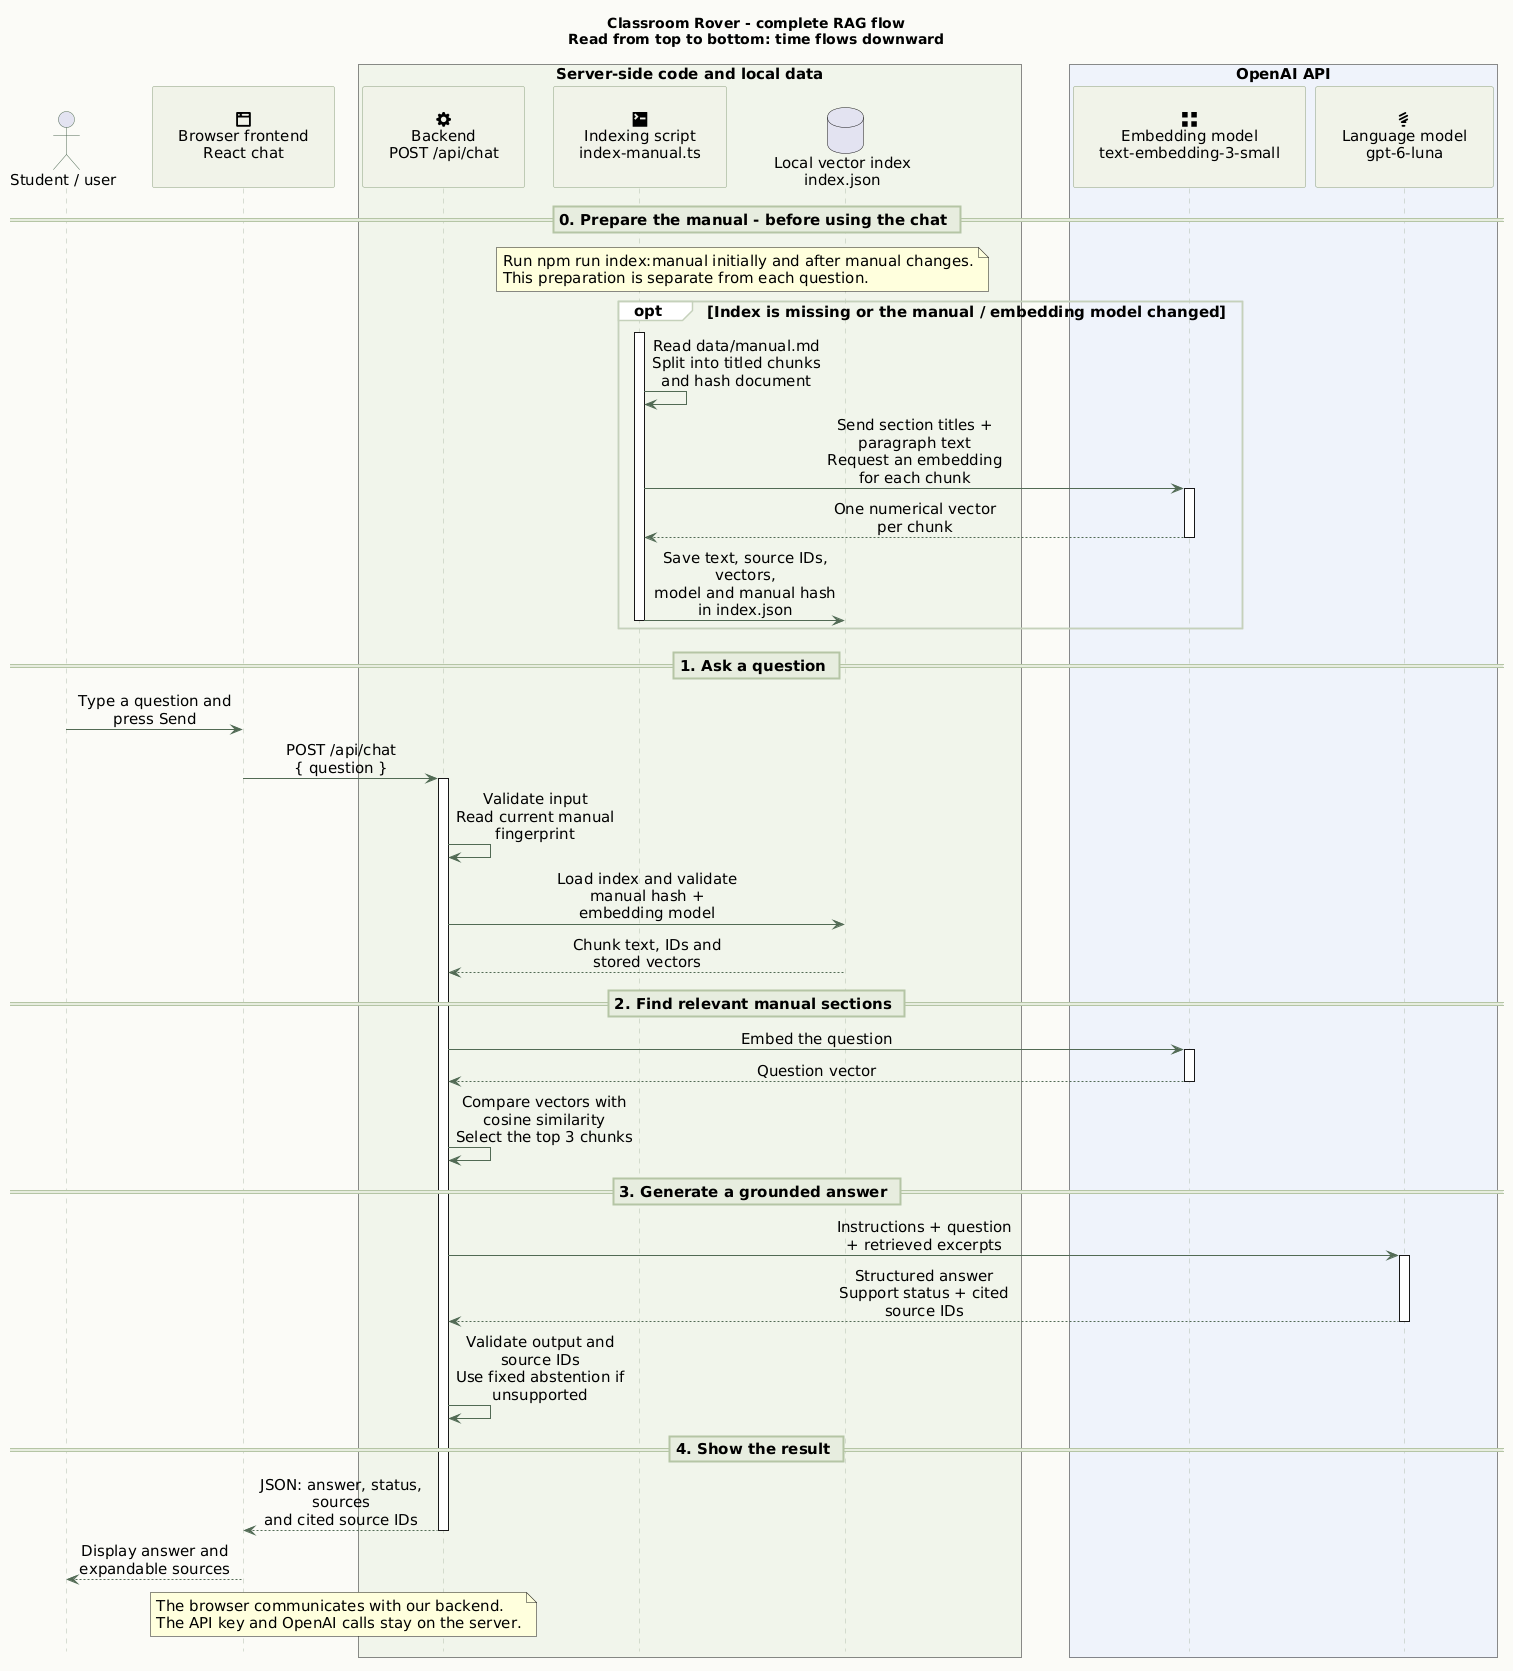

The diagram above was rendered by PlantUML. Its source (embedded in the PNG):
@startuml
title Classroom Rover - complete RAG flow\nRead from top to bottom: time flows downward
skinparam backgroundColor #FAFBF7
skinparam shadowing false
skinparam defaultFontName Arial
skinparam defaultFontSize 15
<style>
participant {
  Padding 26
}
</style>
skinparam BoxPadding 18
skinparam sequenceMessageAlign center
skinparam responseMessageBelowArrow true
skinparam maxMessageSize 190
skinparam sequence {
  ArrowColor #526B55
  LifeLineBorderColor #B3BEAC
  ParticipantBackgroundColor #F0F2E9
  ParticipantBorderColor #8DA17E
  ActorBorderColor #526B55
  GroupBackgroundColor #FFFFFF
  GroupBorderColor #C5D0BB
  DividerBackgroundColor #E7EDDE
  DividerBorderColor #B4C4A4
}
hide footbox
actor "Student / user" as user
participant "<size:22><&browser></size>\nBrowser frontend\nReact chat" as frontend
box "Server-side code and local data" #F1F5EB
  participant "<size:22><&cog></size>\nBackend\nPOST /api/chat" as backend
  participant "<size:22><&terminal></size>\nIndexing script\nindex-manual.ts" as indexing
  database "Local vector index\nindex.json" as index
end box
box "OpenAI API" #EEF2FB
  participant "<size:22><&grid-two-up></size>\nEmbedding model\ntext-embedding-3-small" as embedding
  participant "<size:22><&lightbulb></size>\nLanguage model\ngpt-6-luna" as llm
end box

== 0. Prepare the manual - before using the chat ==
note over indexing,index
  Run npm run index:manual initially and after manual changes.
  This preparation is separate from each question.
end note
opt Index is missing or the manual / embedding model changed
  activate indexing
  indexing -> indexing : Read data/manual.md\nSplit into titled chunks and hash document
  indexing -> embedding : Send section titles + paragraph text\nRequest an embedding for each chunk
  activate embedding
  embedding --> indexing : One numerical vector per chunk
  deactivate embedding
  indexing -> index : Save text, source IDs, vectors,\nmodel and manual hash in index.json
  deactivate indexing
end

== 1. Ask a question ==
user -> frontend : Type a question and press Send
frontend -> backend : POST /api/chat\n{ question }
activate backend
backend -> backend : Validate input\nRead current manual fingerprint
backend -> index : Load index and validate\nmanual hash + embedding model
index --> backend : Chunk text, IDs and stored vectors

== 2. Find relevant manual sections ==
backend -> embedding : Embed the question
activate embedding
embedding --> backend : Question vector
deactivate embedding
backend -> backend : Compare vectors with cosine similarity\nSelect the top 3 chunks

== 3. Generate a grounded answer ==
backend -> llm : Instructions + question\n+ retrieved excerpts
activate llm
llm --> backend : Structured answer\nSupport status + cited source IDs
deactivate llm
backend -> backend : Validate output and source IDs\nUse fixed abstention if unsupported

== 4. Show the result ==
backend --> frontend : JSON: answer, status, sources\nand cited source IDs
deactivate backend
frontend --> user : Display answer and expandable sources

note over frontend,backend
  The browser communicates with our backend.
  The API key and OpenAI calls stay on the server.
end note
@enduml